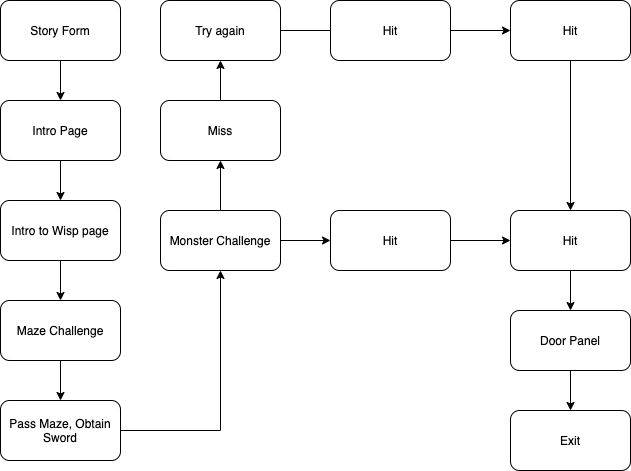

The diagram above was exported from draw.io. Its source (the exported page's mxGraphModel, read from the mxfile embedded in the PNG):
<mxGraphModel dx="779" dy="567" grid="1" gridSize="10" guides="1" tooltips="1" connect="1" arrows="1" fold="1" page="1" pageScale="1" pageWidth="850" pageHeight="1100" math="0" shadow="0">
  <root>
    <mxCell id="0" />
    <mxCell id="1" parent="0" />
    <mxCell id="EAczhpLxqIM8eyaLflSL-4" value="" style="edgeStyle=orthogonalEdgeStyle;rounded=0;orthogonalLoop=1;jettySize=auto;html=1;" parent="1" source="_Oy2j6RkgT0jF9JwNRKo-1" target="VfGcjRXZs5jjEnEZCsgW-1" edge="1">
      <mxGeometry relative="1" as="geometry" />
    </mxCell>
    <mxCell id="_Oy2j6RkgT0jF9JwNRKo-1" value="Intro Page" style="rounded=1;whiteSpace=wrap;html=1;" parent="1" vertex="1">
      <mxGeometry x="30" y="130" width="120" height="60" as="geometry" />
    </mxCell>
    <mxCell id="EAczhpLxqIM8eyaLflSL-7" value="" style="edgeStyle=orthogonalEdgeStyle;rounded=0;orthogonalLoop=1;jettySize=auto;html=1;" parent="1" source="EAczhpLxqIM8eyaLflSL-5" target="_Oy2j6RkgT0jF9JwNRKo-1" edge="1">
      <mxGeometry relative="1" as="geometry" />
    </mxCell>
    <mxCell id="EAczhpLxqIM8eyaLflSL-5" value="Story Form" style="rounded=1;whiteSpace=wrap;html=1;" parent="1" vertex="1">
      <mxGeometry x="30" y="30" width="120" height="60" as="geometry" />
    </mxCell>
    <mxCell id="EAczhpLxqIM8eyaLflSL-3" value="" style="edgeStyle=orthogonalEdgeStyle;rounded=0;orthogonalLoop=1;jettySize=auto;html=1;" parent="1" source="VfGcjRXZs5jjEnEZCsgW-1" target="VfGcjRXZs5jjEnEZCsgW-10" edge="1">
      <mxGeometry relative="1" as="geometry" />
    </mxCell>
    <mxCell id="VfGcjRXZs5jjEnEZCsgW-1" value="Intro to Wisp page" style="rounded=1;whiteSpace=wrap;html=1;" parent="1" vertex="1">
      <mxGeometry x="30" y="230" width="120" height="60" as="geometry" />
    </mxCell>
    <mxCell id="VfGcjRXZs5jjEnEZCsgW-14" value="" style="edgeStyle=orthogonalEdgeStyle;rounded=0;orthogonalLoop=1;jettySize=auto;html=1;" parent="1" source="VfGcjRXZs5jjEnEZCsgW-10" target="VfGcjRXZs5jjEnEZCsgW-13" edge="1">
      <mxGeometry relative="1" as="geometry" />
    </mxCell>
    <mxCell id="VfGcjRXZs5jjEnEZCsgW-10" value="Maze Challenge" style="rounded=1;whiteSpace=wrap;html=1;" parent="1" vertex="1">
      <mxGeometry x="30" y="330" width="120" height="60" as="geometry" />
    </mxCell>
    <mxCell id="VfGcjRXZs5jjEnEZCsgW-16" value="" style="edgeStyle=orthogonalEdgeStyle;rounded=0;orthogonalLoop=1;jettySize=auto;html=1;" parent="1" source="VfGcjRXZs5jjEnEZCsgW-13" target="VfGcjRXZs5jjEnEZCsgW-15" edge="1">
      <mxGeometry relative="1" as="geometry" />
    </mxCell>
    <mxCell id="VfGcjRXZs5jjEnEZCsgW-13" value="Pass Maze, Obtain Sword" style="rounded=1;whiteSpace=wrap;html=1;" parent="1" vertex="1">
      <mxGeometry x="30" y="430" width="120" height="60" as="geometry" />
    </mxCell>
    <mxCell id="04XpWS_B45vNuvqvhZVy-5" value="" style="edgeStyle=orthogonalEdgeStyle;rounded=0;orthogonalLoop=1;jettySize=auto;html=1;" parent="1" source="VfGcjRXZs5jjEnEZCsgW-15" target="VfGcjRXZs5jjEnEZCsgW-19" edge="1">
      <mxGeometry relative="1" as="geometry" />
    </mxCell>
    <mxCell id="VfGcjRXZs5jjEnEZCsgW-15" value="Monster Challenge" style="rounded=1;whiteSpace=wrap;html=1;" parent="1" vertex="1">
      <mxGeometry x="190" y="240" width="120" height="60" as="geometry" />
    </mxCell>
    <mxCell id="VfGcjRXZs5jjEnEZCsgW-22" value="" style="edgeStyle=orthogonalEdgeStyle;rounded=0;orthogonalLoop=1;jettySize=auto;html=1;" parent="1" source="VfGcjRXZs5jjEnEZCsgW-19" target="VfGcjRXZs5jjEnEZCsgW-21" edge="1">
      <mxGeometry relative="1" as="geometry" />
    </mxCell>
    <mxCell id="VfGcjRXZs5jjEnEZCsgW-19" value="Miss" style="rounded=1;whiteSpace=wrap;html=1;" parent="1" vertex="1">
      <mxGeometry x="190" y="130" width="120" height="60" as="geometry" />
    </mxCell>
    <mxCell id="04XpWS_B45vNuvqvhZVy-2" value="" style="edgeStyle=orthogonalEdgeStyle;rounded=0;orthogonalLoop=1;jettySize=auto;html=1;" parent="1" source="VfGcjRXZs5jjEnEZCsgW-21" edge="1">
      <mxGeometry relative="1" as="geometry">
        <mxPoint x="460" y="60" as="targetPoint" />
      </mxGeometry>
    </mxCell>
    <mxCell id="VfGcjRXZs5jjEnEZCsgW-21" value="Try again" style="rounded=1;whiteSpace=wrap;html=1;" parent="1" vertex="1">
      <mxGeometry x="190" y="30" width="120" height="60" as="geometry" />
    </mxCell>
    <mxCell id="VfGcjRXZs5jjEnEZCsgW-39" value="" style="edgeStyle=orthogonalEdgeStyle;rounded=0;orthogonalLoop=1;jettySize=auto;html=1;" parent="1" source="VfGcjRXZs5jjEnEZCsgW-23" target="VfGcjRXZs5jjEnEZCsgW-38" edge="1">
      <mxGeometry relative="1" as="geometry" />
    </mxCell>
    <mxCell id="VfGcjRXZs5jjEnEZCsgW-23" value="Hit" style="rounded=1;whiteSpace=wrap;html=1;" parent="1" vertex="1">
      <mxGeometry x="540" y="240" width="120" height="60" as="geometry" />
    </mxCell>
    <mxCell id="pZhdKSyAEquGWBenlxm7-7" value="" style="edgeStyle=orthogonalEdgeStyle;rounded=0;orthogonalLoop=1;jettySize=auto;html=1;" parent="1" source="VfGcjRXZs5jjEnEZCsgW-38" target="pZhdKSyAEquGWBenlxm7-6" edge="1">
      <mxGeometry relative="1" as="geometry" />
    </mxCell>
    <mxCell id="VfGcjRXZs5jjEnEZCsgW-38" value="Door Panel" style="rounded=1;whiteSpace=wrap;html=1;" parent="1" vertex="1">
      <mxGeometry x="540" y="340" width="120" height="60" as="geometry" />
    </mxCell>
    <mxCell id="pZhdKSyAEquGWBenlxm7-6" value="Exit" style="rounded=1;whiteSpace=wrap;html=1;" parent="1" vertex="1">
      <mxGeometry x="540" y="440" width="120" height="60" as="geometry" />
    </mxCell>
    <mxCell id="04XpWS_B45vNuvqvhZVy-6" value="" style="edgeStyle=orthogonalEdgeStyle;rounded=0;orthogonalLoop=1;jettySize=auto;html=1;" parent="1" source="VfGcjRXZs5jjEnEZCsgW-17" target="VfGcjRXZs5jjEnEZCsgW-23" edge="1">
      <mxGeometry relative="1" as="geometry" />
    </mxCell>
    <mxCell id="VfGcjRXZs5jjEnEZCsgW-17" value="Hit" style="rounded=1;whiteSpace=wrap;html=1;" parent="1" vertex="1">
      <mxGeometry x="360" y="240" width="120" height="60" as="geometry" />
    </mxCell>
    <mxCell id="VfGcjRXZs5jjEnEZCsgW-35" value="" style="edgeStyle=orthogonalEdgeStyle;rounded=0;orthogonalLoop=1;jettySize=auto;html=1;" parent="1" source="VfGcjRXZs5jjEnEZCsgW-15" target="VfGcjRXZs5jjEnEZCsgW-17" edge="1">
      <mxGeometry relative="1" as="geometry">
        <mxPoint x="420" y="240" as="sourcePoint" />
        <mxPoint x="620" y="140" as="targetPoint" />
      </mxGeometry>
    </mxCell>
    <mxCell id="AhgMCF9gDUnZzz71hQ3v-2" value="" style="edgeStyle=orthogonalEdgeStyle;rounded=0;orthogonalLoop=1;jettySize=auto;html=1;" edge="1" parent="1" source="04XpWS_B45vNuvqvhZVy-1" target="AhgMCF9gDUnZzz71hQ3v-1">
      <mxGeometry relative="1" as="geometry" />
    </mxCell>
    <mxCell id="04XpWS_B45vNuvqvhZVy-1" value="Hit" style="rounded=1;whiteSpace=wrap;html=1;" parent="1" vertex="1">
      <mxGeometry x="360" y="30" width="120" height="60" as="geometry" />
    </mxCell>
    <mxCell id="AhgMCF9gDUnZzz71hQ3v-4" value="" style="edgeStyle=orthogonalEdgeStyle;rounded=0;orthogonalLoop=1;jettySize=auto;html=1;entryX=0.5;entryY=0;entryDx=0;entryDy=0;" edge="1" parent="1" source="AhgMCF9gDUnZzz71hQ3v-1" target="VfGcjRXZs5jjEnEZCsgW-23">
      <mxGeometry relative="1" as="geometry">
        <mxPoint x="600" y="170" as="targetPoint" />
      </mxGeometry>
    </mxCell>
    <mxCell id="AhgMCF9gDUnZzz71hQ3v-1" value="Hit" style="rounded=1;whiteSpace=wrap;html=1;" vertex="1" parent="1">
      <mxGeometry x="540" y="30" width="120" height="60" as="geometry" />
    </mxCell>
  </root>
</mxGraphModel>